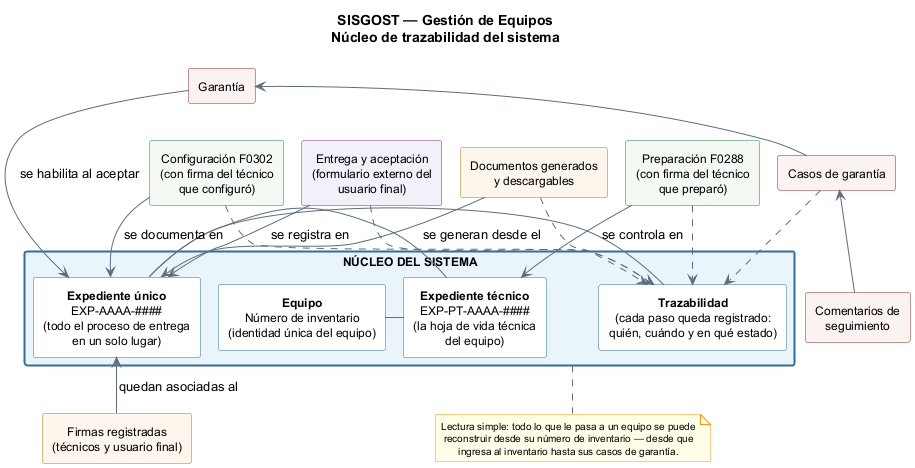

The diagram above was rendered by PlantUML. Its source (embedded in the PNG):
@startuml NucleoTrazabilidad_SISGOST
!pragma layout smetana
' ============================================================
' SISGOST - Sistema de Gestion y Seguimiento de Soporte Tecnico
' Diagrama conceptual de capa solida - Gestion de Equipos
'
' Nuevo diagrama (2026-07-19), pensado para jefaturas y publico
' no tecnico: muestra que el nucleo del sistema es el EQUIPO
' identificado por su numero de inventario, acompanado de sus
' dos expedientes y de la trazabilidad; todo lo demas (formularios,
' firmas, documentos, entrega y garantia) se conecta a ese nucleo.
' Deliberadamente simple: sin cardinalidades ni atributos.
' ============================================================

skinparam shadowing false
skinparam defaultTextAlignment center
skinparam linetype polyline
skinparam rectangle {
  FontSize 12
}
skinparam ArrowColor #5D6D7E
skinparam note {
  BackgroundColor #FFFDE7
  BorderColor #F39C12
  FontSize 10
}

title SISGOST — Gestión de Equipos\nNúcleo de trazabilidad del sistema

rectangle "**NÚCLEO DEL SISTEMA**" as NUCLEO #EAF4FB;line:2F6F9F;line.bold {
  rectangle "**Equipo**\nNúmero de inventario\n(identidad única del equipo)" as EQUIPO #FFFFFF;line:2F6F9F
  rectangle "**Expediente técnico**\nEXP-PT-AAAA-####\n(la hoja de vida técnica\ndel equipo)" as ET #FFFFFF;line:2F6F9F
  rectangle "**Expediente único**\nEXP-AAAA-####\n(todo el proceso de entrega\nen un solo lugar)" as EU #FFFFFF;line:2F6F9F
  rectangle "**Trazabilidad**\n(cada paso queda registrado:\nquién, cuándo y en qué estado)" as TRAZA #FFFFFF;line:2F6F9F
}

rectangle "Preparación F0288\n(con firma del técnico\nque preparó)" as F0288 #F4F9F4;line:1E8449
rectangle "Configuración F0302\n(con firma del técnico\nque configuró)" as F0302 #F4F9F4;line:1E8449
rectangle "Firmas registradas\n(técnicos y usuario final)" as FIRMAS #FDF6EC;line:B9770E
rectangle "Documentos generados\ny descargables" as DOCS #FDF6EC;line:B9770E
rectangle "Entrega y aceptación\n(formulario externo del\nusuario final)" as ENTREGA #F4F0FA;line:6C3483
rectangle "Garantía" as GAR #FBF2F2;line:922B21
rectangle "Casos de garantía" as CASOS #FBF2F2;line:922B21
rectangle "Comentarios de\nseguimiento" as COMEN #FBF2F2;line:922B21

' ---------- Nucleo ----------
EQUIPO -right- ET
ET -right- EU
EU -right- TRAZA

' ---------- Satelites conectados al nucleo ----------
F0288 -down-> ET : se controla en
F0302 -down-> EU : se documenta en
ENTREGA -up-> EU : se registra en
FIRMAS -up-> EU : quedan asociadas al
DOCS -up-> EU : se generan desde el
GAR -up-> EU : se habilita al aceptar
CASOS -up-> GAR
COMEN -up-> CASOS
F0288 ..> TRAZA
F0302 ..> TRAZA
ENTREGA ..> TRAZA
DOCS ..> TRAZA
CASOS ..> TRAZA

note bottom of NUCLEO
  Lectura simple: todo lo que le pasa a un equipo se puede
  reconstruir desde su número de inventario — desde que
  ingresa al inventario hasta sus casos de garantía.
end note

@enduml